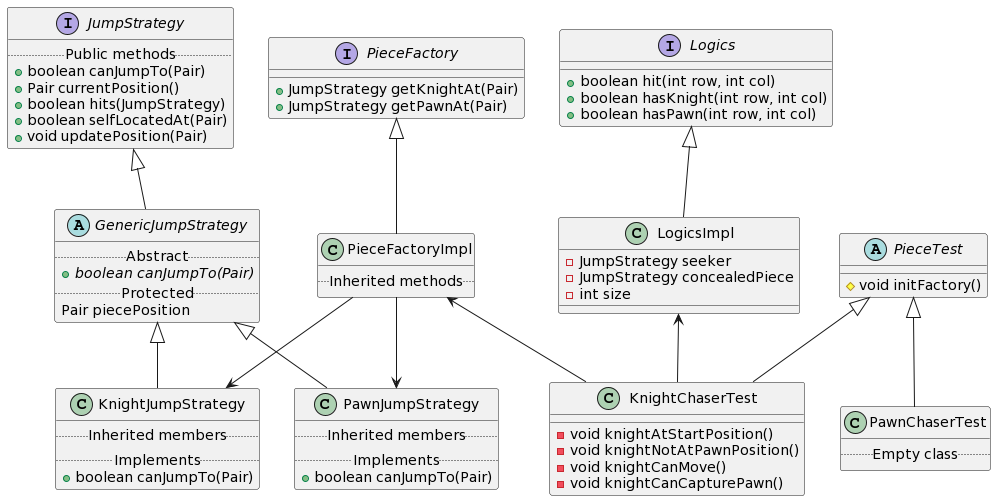

The diagram above was rendered by PlantUML. Its source (embedded in the PNG):
@startuml
interface JumpStrategy {
  .. Public methods ..
  +boolean canJumpTo(Pair)
  +Pair currentPosition()
  +boolean hits(JumpStrategy)
  +boolean selfLocatedAt(Pair)
  +void updatePosition(Pair)
}
abstract class GenericJumpStrategy {
  .. Abstract ..
  + {abstract} boolean canJumpTo(Pair)
  .. Protected ..
  Pair piecePosition
}
class KnightJumpStrategy {
  .. Inherited members ..
  .. Implements ..
  + boolean canJumpTo(Pair)
}
class PawnJumpStrategy {
  .. Inherited members ..
  .. Implements ..
  + boolean canJumpTo(Pair)
}

JumpStrategy <|-- GenericJumpStrategy
GenericJumpStrategy <|-- KnightJumpStrategy 
GenericJumpStrategy <|-- PawnJumpStrategy

abstract class PieceTest {
  # void initFactory()
}

class KnightChaserTest {
  - void knightAtStartPosition()
  - void knightNotAtPawnPosition()
  - void knightCanMove()
  - void knightCanCapturePawn()
}

class PawnChaserTest {
  .. Empty class ..
}


PieceTest <|-- KnightChaserTest

PieceTest <|-- PawnChaserTest


interface PieceFactory {
  + JumpStrategy getKnightAt(Pair)
  + JumpStrategy getPawnAt(Pair)
}

class PieceFactoryImpl {
  .. Inherited methods ..
}

interface Logics { 
  + boolean hit(int row, int col)
  + boolean hasKnight(int row, int col)
  + boolean hasPawn(int row, int col)
}

class LogicsImpl {
  - JumpStrategy seeker
  - JumpStrategy concealedPiece
  - int size
}

PieceFactory <|-- PieceFactoryImpl

Logics <|-- LogicsImpl
LogicsImpl <-- KnightChaserTest
PieceFactoryImpl <-- KnightChaserTest
PieceFactoryImpl --> PawnJumpStrategy
PieceFactoryImpl --> KnightJumpStrategy
@enduml